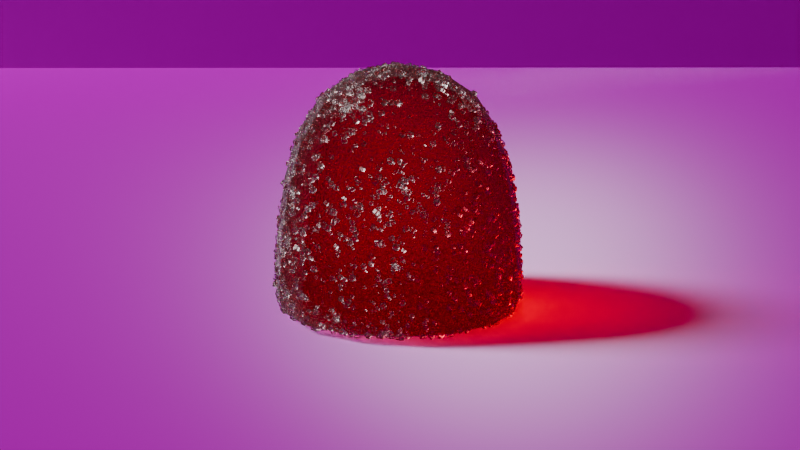 # Source: Sugar_Jube.blend  (saved by Blender 4.0.36; exported with 4.5.12 LTS)
import bpy
from mathutils import Matrix  # noqa: F401  (used for matrix-valued properties, if any)

bpy.ops.wm.read_factory_settings(use_empty=True)
scene = bpy.context.scene
scene.name = 'Scene'

# ---- collections
col_collection = bpy.data.collections.new('Collection'); scene.collection.children.link(col_collection)

# ---- images (referenced by path relative to the original .blend; pixels are not part of the script)
import os
ASSET_DIR = os.environ.get("B2B_ASSET_DIR", "")  # directory of the original .blend (textures are referenced by path, not embedded)
HERE = os.path.dirname(os.path.abspath(__file__))  # packed textures are extracted next to this script under _unpacked/

def load_image(name, relpath, width, height, colorspace="sRGB"):
    """Load a texture the original file referenced (path relative to the .blend, or extracted next to this script)."""
    p = next((c for c in (os.path.join(HERE, relpath), os.path.join(ASSET_DIR, relpath)) if relpath and os.path.exists(c)), "")
    if p:
        img = bpy.data.images.load(p, check_existing=True)
        img.name = name
    else:  # same state as the original file: an image datablock whose file is absent (Cycles renders it pink)
        img = bpy.data.images.new(name, width, height)
        img.source = "FILE"
        img.filepath = "//" + (relpath or name)
    img.colorspace_settings.name = colorspace
    return img
img_quartzitedenali002_col_8k_metalness_png = load_image('QuartziteDenali002_COL_8K_METALNESS.png', 'Donut/counter/QuartziteDenali002_COL_8K_METALNESS.png', 1024, 1024, 'sRGB')
img_quartzitedenali002_roughness_8k_metalness_png = load_image('QuartziteDenali002_ROUGHNESS_8K_METALNESS.png', 'Donut/counter/QuartziteDenali002_ROUGHNESS_8K_METALNESS.png', 1024, 1024, 'Non-Color')
img_quartzitedenali002_nrm_8k_metalness_png = load_image('QuartziteDenali002_NRM_8K_METALNESS.png', 'Donut/counter/QuartziteDenali002_NRM_8K_METALNESS.png', 1024, 1024, 'Non-Color')

# ---- materials (node trees are filled in below, after node groups)
mat_candy = bpy.data.materials.new('Candy')
mat_sugar_crystal_002 = bpy.data.materials.new('Sugar Crystal.002')
mat_counter = bpy.data.materials.new('counter')
mat_counter.alpha_threshold = 0.0
mat_counter.roughness = 0.5
mat_counter.line_color = (0.0, 0.0, 0.0, 1.0)

# ---- node groups
ng_sugar = bpy.data.node_groups.new('Sugar', 'GeometryNodeTree')
_s = ng_sugar.interface.new_socket(name='Geometry', in_out='OUTPUT', socket_type='NodeSocketGeometry')
_s = ng_sugar.interface.new_socket(name='Geometry', in_out='INPUT', socket_type='NodeSocketGeometry')
_s = ng_sugar.interface.new_socket(name='Sugar Density', in_out='INPUT', socket_type='NodeSocketFloat')
_s.default_value = 146.4
_s.min_value = 0.0
_s = ng_sugar.interface.new_socket(name='Scale Min', in_out='INPUT', socket_type='NodeSocketFloat')
_s.default_value = 0.1
_s.description = 'Scale min'
_s = ng_sugar.interface.new_socket(name='Scale Max', in_out='INPUT', socket_type='NodeSocketFloat')
_s.default_value = 0.3
ng_sugar.is_modifier = True
# nodes of 'Sugar' reference scene objects; filled in after objects exist

# ---- material node trees
mat_candy.use_nodes = True; mat_candy.node_tree.nodes.clear()
_N = mat_candy.node_tree.nodes; _L = mat_candy.node_tree.links
n0 = _N.new('NodeFrame'); n0.name = 'Frame'; n0.location = (-422, -63)
n0.label = 'Random colour per duplicate'
n0.width = 465
n1 = _N.new('NodeFrame'); n1.name = 'Frame.003'; n1.location = (630, 102)
n1.label = 'Thickness of color'
n1.width = 200
n2 = _N.new('NodeFrame'); n2.name = 'Frame.002'; n2.location = (341, 679)
n2.label = 'Makes shadow softer'
n2.width = 539
n3 = _N.new('NodeFrame'); n3.name = 'Frame.001'; n3.location = (-752, 329)
n3.label = 'Bumpy skin'
n3.width = 544
n4 = _N.new('ShaderNodeOutputMaterial'); n4.name = 'Material Output'; n4.location = (925, 244)
n5 = _N.new('ShaderNodeBsdfRefraction'); n5.name = 'Refraction BSDF'; n5.location = (-110, 351)
n5.inputs[1].default_value = 0.8
n5.inputs[2].default_value = 1.33
n6 = _N.new('ShaderNodeBsdfAnisotropic'); n6.name = 'Glossy BSDF'; n6.location = (-110, 144)
n6.distribution = 'GGX'
n6.inputs[1].default_value = 0.8
n7 = _N.new('ShaderNodeMixShader'); n7.name = 'Mix Shader.001'; n7.location = (137, 289)
n8 = _N.new('ShaderNodeObjectInfo'); n8.name = 'Object Info'; n8.location = (30, -40)
n9 = _N.new('ShaderNodeVolumeAbsorption'); n9.name = 'Volume Absorption'; n9.location = (30, -40)
n9.inputs[1].default_value = 354.9
n10 = _N.new('ShaderNodeBsdfTransparent'); n10.name = 'Transparent BSDF'; n10.location = (149, -426)
n10.inputs[0].default_value = (0.5, 0.5, 0.5, 1.0)
n11 = _N.new('ShaderNodeMixShader'); n11.name = 'Mix Shader'; n11.location = (369, -303)
n12 = _N.new('ShaderNodeLightPath'); n12.name = 'Light Path'; n12.location = (30, -40)
n13 = _N.new('ShaderNodeFresnel'); n13.name = 'Fresnel'; n13.location = (-103, 474)
n13.inputs[0].default_value = 1.33
n14 = _N.new('ShaderNodeBump'); n14.name = 'Bump'; n14.location = (374, -40)
n14.inputs[2].default_value = 1.0
n15 = _N.new('ShaderNodeTexNoise'); n15.name = 'Noise Texture'; n15.location = (195, -40)
n15.inputs[2].default_value = 5000.0
n15.inputs[4].default_value = 0.3
n15.inputs[8].default_value = 0.2
n16 = _N.new('ShaderNodeTexCoord'); n16.name = 'Texture Coordinate'; n16.location = (30, -40)
n17 = _N.new('ShaderNodeValToRGB'); n17.name = 'ColorRamp'; n17.location = (195, -40)
n17.color_ramp.interpolation = 'CONSTANT'
while len(n17.color_ramp.elements) > 1: n17.color_ramp.elements.remove(n17.color_ramp.elements[-1])
n17.color_ramp.elements[0].position = 0.0; n17.color_ramp.elements[0].color = (1.0, 0.3, 0.3628, 1.0)
_e = n17.color_ramp.elements.new(0.5453); _e.color = (1.0, 0.5, 0.9162, 1.0)
_e = n17.color_ramp.elements.new(0.6782); _e.color = (1.0, 0.9112, 0.4, 1.0)
_e = n17.color_ramp.elements.new(0.8829); _e.color = (0.4705, 0.2631, 0.8769, 1.0)
n8.parent = n0
n9.parent = n1
n10.parent = n2
n11.parent = n2
n12.parent = n2
n14.parent = n3
n15.parent = n3
n16.parent = n3
n17.parent = n0
_L.new(n11.outputs[0], n4.inputs[0])
_L.new(n10.outputs[0], n11.inputs[2])
_L.new(n12.outputs[1], n11.inputs[0])
_L.new(n13.outputs[0], n7.inputs[0])
_L.new(n8.outputs[5], n17.inputs[0])
_L.new(n5.outputs[0], n7.inputs[1])
_L.new(n7.outputs[0], n11.inputs[1])
_L.new(n9.outputs[0], n4.inputs[1])
_L.new(n6.outputs[0], n7.inputs[2])
_L.new(n17.outputs[0], n9.inputs[0])
_L.new(n16.outputs[3], n15.inputs[0])
_L.new(n14.outputs[0], n5.inputs[3])
_L.new(n14.outputs[0], n6.inputs[4])
_L.new(n15.outputs[0], n14.inputs[3])
n4.is_active_output = True
mat_sugar_crystal_002.use_nodes = True; mat_sugar_crystal_002.node_tree.nodes.clear()
_N = mat_sugar_crystal_002.node_tree.nodes; _L = mat_sugar_crystal_002.node_tree.links
n0 = _N.new('ShaderNodeOutputMaterial'); n0.name = 'Material Output'; n0.location = (567, 298)
n1 = _N.new('ShaderNodeBsdfPrincipled'); n1.name = 'Principled BSDF'; n1.location = (-207, 285)
n1.distribution = 'GGX'
n1.subsurface_method = 'RANDOM_WALK_SKIN'
n1.inputs[0].default_value = (1.0, 1.0, 1.0, 1.0)
n1.inputs[2].default_value = 0.2496
n1.inputs[3].default_value = 1.45
n1.inputs[18].default_value = 1.0
n1.inputs[27].default_value = (0.0, 0.0, 0.0, 1.0)
n1.inputs[28].default_value = 1.0
n2 = _N.new('ShaderNodeMixShader'); n2.name = 'Mix Shader'; n2.location = (307, 322)
n2.width = 100
n3 = _N.new('ShaderNodeBsdfTransparent'); n3.name = 'Transparent BSDF'; n3.location = (81, 214)
n4 = _N.new('ShaderNodeLightPath'); n4.name = 'Light Path'; n4.location = (-412, 392)
_L.new(n2.outputs[0], n0.inputs[0])
_L.new(n1.outputs[0], n2.inputs[1])
_L.new(n4.outputs[1], n2.inputs[0])
_L.new(n3.outputs[0], n2.inputs[2])
n0.is_active_output = True
mat_counter.use_nodes = True; mat_counter.node_tree.nodes.clear()
_N = mat_counter.node_tree.nodes; _L = mat_counter.node_tree.links
n0 = _N.new('ShaderNodeTexImage'); n0.name = 'Image Texture'; n0.location = (-642, 285)
n0.image = img_quartzitedenali002_col_8k_metalness_png
n1 = _N.new('ShaderNodeTexImage'); n1.name = 'Image Texture.001'; n1.location = (-311, 173)
n1.image = img_quartzitedenali002_roughness_8k_metalness_png
n2 = _N.new('ShaderNodeBsdfPrincipled'); n2.name = 'Principled BSDF'; n2.location = (349, 321)
n2.inputs[3].default_value = 1.45
n3 = _N.new('ShaderNodeOutputMaterial'); n3.name = 'Material Output'; n3.location = (921, 303)
n4 = _N.new('ShaderNodeTexImage'); n4.name = 'Image Texture.002'; n4.location = (-204, -168)
n4.image = img_quartzitedenali002_nrm_8k_metalness_png
n5 = _N.new('ShaderNodeNormalMap'); n5.name = 'Normal Map'; n5.location = (118, 3)
_L.new(n2.outputs[0], n3.inputs[0])
_L.new(n0.outputs[0], n2.inputs[0])
_L.new(n1.outputs[0], n2.inputs[2])
_L.new(n5.outputs[0], n2.inputs[5])
_L.new(n4.outputs[0], n5.inputs[1])
n3.is_active_output = True

# ---- world
world_world = bpy.data.worlds.new('World'); scene.world = world_world
world_world.use_nodes = True; world_world.node_tree.nodes.clear()
_N = world_world.node_tree.nodes; _L = world_world.node_tree.links
n0 = _N.new('ShaderNodeOutputWorld'); n0.name = 'World Output'; n0.location = (300, 300)
n1 = _N.new('ShaderNodeBackground'); n1.name = 'Background'; n1.location = (10, 300)
n1.inputs[0].default_value = (0.05088, 0.05088, 0.05088, 1.0)
_L.new(n1.outputs[0], n0.inputs[0])
n0.is_active_output = True
world_world.color = (0.05088, 0.05088, 0.05088)
world_world.use_sun_shadow = False
world_world.sun_shadow_jitter_overblur = 0.0

# ---- cameras
cam_camera = bpy.data.cameras.new('Camera')
cam_camera.clip_start = 0.05
cam_camera.clip_end = 100.0
cam_camera.sensor_width = 35.0
cam_camera.ortho_scale = 7.314

# ---- lights
light_light = bpy.data.lights.new('Light', 'POINT')
light_light.transmission_factor = 0.0
light_light.use_soft_falloff = False
light_light.shadow_soft_size = 0.1
light_light.shadow_maximum_resolution = 0.006
light_light.use_absolute_resolution = True

# ---- meshes
me_cube = bpy.data.meshes.new('Cube')
me_cube.from_pydata([(0.00855, 0.00855, 0.009083), (0.01, 0.01, -0.01), (0.00855, -0.00855, 0.009083), (0.01, -0.01, -0.01), (-0.00855, 0.00855, 0.009083), (-0.01, 0.01, -0.01), (-0.00855, -0.00855, 0.009083), (-0.01, -0.01, -0.01), (0.01, 0.01, -0.01), (-0.01, -0.01, -0.01), (0.01, -0.01, -0.01), (-0.01, 0.01, -0.01)], [], [(0, 4, 6, 2), (10, 2, 6, 9), (9, 6, 4, 11), (5, 1, 3, 7), (8, 0, 2, 10), (11, 4, 0, 8), (5, 11, 8, 1), (1, 8, 10, 3), (7, 9, 11, 5), (3, 10, 9, 7)])
_uv = me_cube.uv_layers.new(name='UVMap')
_uv.uv.foreach_set('vector', [0.625, 0.5, 0.875, 0.5, 0.875, 0.75, 0.625, 0.75, 0.375, 0.75, 0.625, 0.75, 0.625, 1.0, 0.375, 1.0, 0.375, 0.0, 0.625, 0.0, 0.625, 0.25, 0.375, 0.25, 0.125, 0.5, 0.375, 0.5, 0.375, 0.75, 0.125, 0.75, 0.375, 0.5, 0.625, 0.5, 0.625, 0.75, 0.375, 0.75, 0.375, 0.25, 0.625, 0.25, 0.625, 0.5, 0.375, 0.5, 0.375, 0.25, 0.375, 0.25, 0.375, 0.5, 0.375, 0.5, 0.375, 0.5, 0.375, 0.5, 0.375, 0.75, 0.375, 0.75, 0.375, 0.0, 0.375, 0.0, 0.375, 0.25, 0.375, 0.25, 0.375, 0.75, 0.375, 0.75, 0.375, 1.0, 0.375, 1.0])
me_cube.materials.append(mat_candy)
me_cube.use_mirror_vertex_groups = False
me_cube.update()
me_cube_001 = bpy.data.meshes.new('Cube.001')
me_cube_001.from_pydata([(-0.001, -0.001, -0.001), (-0.001, -0.001, 0.001), (-0.001, 0.001, -0.001), (-0.001, 0.001, 0.001), (0.001, -0.001, -0.001), (0.001, -0.001, 0.001), (0.001, 0.001, -0.001), (0.001, 0.001, 0.001)], [], [(0, 1, 3, 2), (2, 3, 7, 6), (6, 7, 5, 4), (4, 5, 1, 0), (2, 6, 4, 0), (7, 3, 1, 5)])
_uv = me_cube_001.uv_layers.new(name='UVMap')
_uv.uv.foreach_set('vector', [0.375, 0.0, 0.625, 0.0, 0.625, 0.25, 0.375, 0.25, 0.375, 0.25, 0.625, 0.25, 0.625, 0.5, 0.375, 0.5, 0.375, 0.5, 0.625, 0.5, 0.625, 0.75, 0.375, 0.75, 0.375, 0.75, 0.625, 0.75, 0.625, 1.0, 0.375, 1.0, 0.125, 0.5, 0.375, 0.5, 0.375, 0.75, 0.125, 0.75, 0.625, 0.5, 0.875, 0.5, 0.875, 0.75, 0.625, 0.75])
me_cube_001.materials.append(mat_sugar_crystal_002)
me_cube_001.update()
me_plane = bpy.data.meshes.new('Plane')
me_plane.from_pydata([(-1.0, -1.0, 0.0), (1.0, -1.0, 0.0), (-1.0, 1.0, 0.0), (1.0, 1.0, 0.0)], [], [(0, 1, 3, 2)])
_uv = me_plane.uv_layers.new(name='UVMap')
_uv.uv.foreach_set('vector', [0.0, 0.0, 1.0, 0.0, 1.0, 1.0, 0.0, 1.0])
me_plane.materials.append(mat_counter)
me_plane.update()
me_plane_001 = bpy.data.meshes.new('Plane.001')
me_plane_001.from_pydata([(-1.0, -1.0, 0.0), (1.0, -1.0, 0.0), (-1.0, 1.0, 0.0), (1.0, 1.0, 0.0)], [], [(0, 1, 3, 2)])
_uv = me_plane_001.uv_layers.new(name='UVMap')
_uv.uv.foreach_set('vector', [0.0, 0.0, 1.0, 0.0, 1.0, 1.0, 0.0, 1.0])
me_plane_001.materials.append(mat_counter)
me_plane_001.update()

# ---- objects
ob_cube = bpy.data.objects.new('Cube', me_cube)
ob_light = bpy.data.objects.new('Light', light_light)
ob_camera = bpy.data.objects.new('Camera', cam_camera)
ob_sugar_crystal = bpy.data.objects.new('sugar crystal', me_cube_001)
ob_plane = bpy.data.objects.new('Plane', me_plane)
ob_plane_001 = bpy.data.objects.new('Plane.001', me_plane_001)
_N = ng_sugar.nodes; _L = ng_sugar.links
n0 = _N.new('NodeFrame'); n0.name = 'Frame'; n0.location = (174, -272)
n0.label = 'Randomize scale and rotation'
n0.width = 406
n1 = _N.new('NodeGroupInput'); n1.name = 'Group Input'; n1.location = (-664, 126)
n2 = _N.new('GeometryNodeJoinGeometry'); n2.name = 'Join Geometry'; n2.location = (902, 87)
n3 = _N.new('NodeGroupOutput'); n3.name = 'Group Output'; n3.location = (1193, 89)
n4 = _N.new('GeometryNodeInstanceOnPoints'); n4.name = 'Instance on Points'; n4.location = (653, -4)
n4.inputs[3].default_value = True
n5 = _N.new('GeometryNodeObjectInfo'); n5.name = 'Object Info'; n5.location = (78, -31)
n5.inputs[0].default_value = ob_sugar_crystal
n5.inputs[1].default_value = True
n6 = _N.new('FunctionNodeRandomValue'); n6.name = 'Random Value.001'; n6.location = (236, -102)
n6.inputs[1].default_value = (6.283, 6.283, 6.283)
n7 = _N.new('FunctionNodeRandomValue'); n7.name = 'Random Value'; n7.location = (30, -40)
n7.data_type = 'FLOAT_VECTOR'
n7.inputs[1].default_value = (6.283, 6.283, 6.283)
n8 = _N.new('ShaderNodeMath'); n8.name = 'Math'; n8.location = (-486, -46)
n8.operation = 'MULTIPLY'
n8.inputs[1].default_value = 1e+05
n9 = _N.new('ShaderNodeMapRange'); n9.name = 'Map Range'; n9.location = (-449, -246)
n9.inputs[1].default_value = 0.3
n10 = _N.new('ShaderNodeTexNoise'); n10.name = 'Noise Texture'; n10.location = (-692, -230)
n10.noise_dimensions = '4D'
n10.inputs[1].default_value = 1.6
n10.inputs[2].default_value = 500.0
n10.inputs[4].default_value = 0.3
n10.inputs[8].default_value = 1.25
n11 = _N.new('GeometryNodeDistributePointsOnFaces'); n11.name = 'Distribute Points on Faces'; n11.location = (-179, 39)
n11.distribute_method = 'POISSON'
n11.inputs[2].default_value = 0.0002
n12 = _N.new('GeometryNodeSetPosition'); n12.name = 'Set Position'; n12.location = (-378, 255)
n6.parent = n0
n7.parent = n0
_L.new(n2.outputs[0], n3.inputs[0])
_L.new(n4.outputs[0], n2.inputs[0])
_L.new(n12.outputs[0], n2.inputs[0])
_L.new(n11.outputs[0], n4.inputs[0])
_L.new(n5.outputs[4], n4.inputs[2])
_L.new(n7.outputs[0], n4.inputs[5])
_L.new(n6.outputs[1], n4.inputs[6])
_L.new(n8.outputs[0], n11.inputs[4])
_L.new(n1.outputs[2], n6.inputs[2])
_L.new(n1.outputs[3], n6.inputs[3])
_L.new(n1.outputs[1], n8.inputs[0])
_L.new(n8.outputs[0], n11.inputs[3])
_L.new(n10.outputs[0], n9.inputs[0])
_L.new(n9.outputs[0], n11.inputs[5])
_L.new(n1.outputs[0], n12.inputs[0])
_L.new(n12.outputs[0], n11.inputs[0])
n3.is_active_output = True

# ---- transforms, parenting, visibility, modifiers, constraints
ob_cube.location = (0.0, 0.0, 0.01022)
ob_cube.lock_rotations_4d = False
ob_cube.empty_display_type = 'ARROWS'
ob_cube.lineart.crease_threshold = 0.0
_m = ob_cube.modifiers.new('Subdivision', 'SUBSURF')
_m.levels = 3
_m = ob_cube.modifiers.new('GeometryNodes', 'NODES')
_m.node_group = ng_sugar
_gi = [s.identifier for s in ng_sugar.interface.items_tree if s.item_type == 'SOCKET' and s.in_out == 'INPUT']
_m[_gi[1]] = 642.4  # Sugar Density
_m[_gi[2]] = 0.02  # Scale Min
_m[_gi[3]] = 0.193  # Scale Max
ob_light.location = (-0.04918, -0.5617, 0.442)
ob_light.rotation_euler = (0.6503, 0.05522, 1.866)
ob_light.lock_rotations_4d = False
ob_light.empty_display_type = 'ARROWS'
ob_light.color = (0.0, 0.0, 0.0, 0.0)
ob_light.lineart.crease_threshold = 0.0
ob_camera.location = (0.08048, -0.000447, 0.02595)
ob_camera.rotation_euler = (1.329, -1.596e-05, 1.564)
ob_camera.scale = (0.01737, 0.01737, 0.01737)
ob_camera.lock_rotations_4d = False
ob_camera.empty_display_type = 'ARROWS'
ob_camera.color = (0.0, 0.0, 0.0, 0.0)
ob_camera.display_type = 'WIRE'
ob_camera.lineart.crease_threshold = 0.0
ob_sugar_crystal.location = (0.0, 0.0333, -0.01294)
_m = ob_sugar_crystal.modifiers.new('Bevel', 'BEVEL')
_m.width = 0.0002
_m.width_pct = 0.0002
ob_plane.location = (0.0, 0.0, 0.0)
ob_plane.scale = (0.1799, 0.1799, 0.1799)
ob_plane_001.location = (-0.1656, 0.0, 0.0)
ob_plane_001.rotation_euler = (-0.0, 1.571, -0.0)
ob_plane_001.scale = (0.1799, 0.1799, 0.1799)

# ---- collection membership
col_collection.objects.link(ob_cube)
col_collection.objects.link(ob_light)
col_collection.objects.link(ob_camera)
col_collection.objects.link(ob_sugar_crystal)
col_collection.objects.link(ob_plane)
col_collection.objects.link(ob_plane_001)

# ---- scene / render settings (as saved in the file)
scene.camera = ob_camera
scene.frame_start = 1; scene.frame_end = 250; scene.frame_set(1)
scene.render.engine = 'CYCLES'
scene.cycles.samples = 1100
scene.cycles.sampling_pattern = 'TABULATED_SOBOL'
scene.cycles.use_adaptive_sampling = False
scene.cycles.max_bounces = 50
scene.cycles.transparent_max_bounces = 50
scene.view_settings.look = 'AgX - Medium High Contrast'
bpy.context.view_layer.update()
